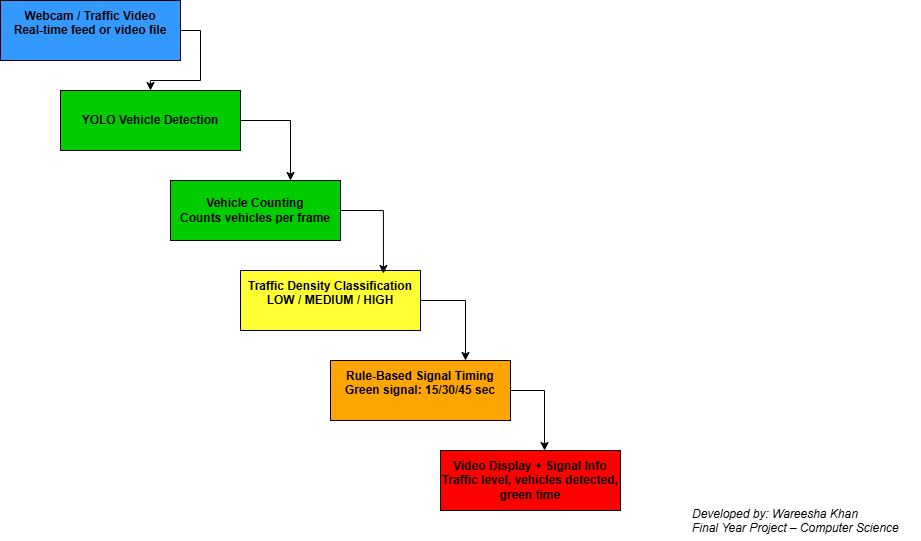

The diagram above was exported from draw.io. Its source (the exported page's mxGraphModel, read from the mxfile embedded in the PNG):
<mxGraphModel dx="872" dy="473" grid="1" gridSize="10" guides="1" tooltips="1" connect="1" arrows="1" fold="1" page="1" pageScale="1" pageWidth="850" pageHeight="1100" math="0" shadow="0">
  <root>
    <mxCell id="0" />
    <mxCell id="1" parent="0" />
    <mxCell id="fDKHXRbxHfVKxPpxel8q-12" edge="1" parent="1" source="fDKHXRbxHfVKxPpxel8q-2" style="edgeStyle=orthogonalEdgeStyle;rounded=0;orthogonalLoop=1;jettySize=auto;html=1;exitX=1;exitY=0.5;exitDx=0;exitDy=0;" target="fDKHXRbxHfVKxPpxel8q-3">
      <mxGeometry relative="1" as="geometry" />
    </mxCell>
    <mxCell id="fDKHXRbxHfVKxPpxel8q-2" parent="1" style="rounded=0;whiteSpace=wrap;html=1;fillColor=#3399FF;" value="&lt;div&gt;&lt;b&gt;Webcam / Traffic Video&lt;/b&gt;&lt;/div&gt;&lt;div&gt;&lt;b&gt;Real-time feed or video file&lt;/b&gt;&lt;/div&gt;&lt;div&gt;&lt;br&gt;&lt;/div&gt;" vertex="1">
      <mxGeometry height="60" width="180" x="10" y="10" as="geometry" />
    </mxCell>
    <mxCell id="fDKHXRbxHfVKxPpxel8q-3" parent="1" style="rounded=0;whiteSpace=wrap;html=1;fillColor=#00CC00;" value="&lt;b&gt;YOLO Vehicle Detection&lt;/b&gt;" vertex="1">
      <mxGeometry height="60" width="180" x="70" y="100" as="geometry" />
    </mxCell>
    <mxCell id="fDKHXRbxHfVKxPpxel8q-6" parent="1" style="rounded=0;whiteSpace=wrap;html=1;fillColor=#00CC00;" value="&lt;b&gt;Vehicle Counting&lt;/b&gt;&lt;div&gt;&lt;b&gt;Counts vehicles per frame&lt;/b&gt;&lt;/div&gt;" vertex="1">
      <mxGeometry height="60" width="170" x="180" y="190" as="geometry" />
    </mxCell>
    <mxCell id="fDKHXRbxHfVKxPpxel8q-15" edge="1" parent="1" source="fDKHXRbxHfVKxPpxel8q-7" style="edgeStyle=orthogonalEdgeStyle;rounded=0;orthogonalLoop=1;jettySize=auto;html=1;exitX=1;exitY=0.5;exitDx=0;exitDy=0;entryX=0.75;entryY=0;entryDx=0;entryDy=0;" target="fDKHXRbxHfVKxPpxel8q-8">
      <mxGeometry relative="1" as="geometry" />
    </mxCell>
    <mxCell id="fDKHXRbxHfVKxPpxel8q-7" parent="1" style="rounded=0;whiteSpace=wrap;html=1;fillColor=#FFFF33;" value="&lt;div&gt;&lt;b&gt;Traffic Density Classification&lt;/b&gt;&lt;/div&gt;&lt;div&gt;&lt;b&gt;LOW / MEDIUM / HIGH&lt;/b&gt;&lt;/div&gt;&lt;div&gt;&lt;br&gt;&lt;/div&gt;" vertex="1">
      <mxGeometry height="60" width="180" x="250" y="280" as="geometry" />
    </mxCell>
    <mxCell id="fDKHXRbxHfVKxPpxel8q-8" parent="1" style="rounded=0;whiteSpace=wrap;html=1;fillColor=#FFA500;" value="&lt;div&gt;&lt;b&gt;Rule-Based Signal Timing&lt;/b&gt;&lt;/div&gt;&lt;div&gt;&lt;b&gt;Green signal: 15/30/45 sec&lt;/b&gt;&lt;/div&gt;&lt;div&gt;&lt;br&gt;&lt;/div&gt;" vertex="1">
      <mxGeometry height="60" width="180" x="340" y="370" as="geometry" />
    </mxCell>
    <mxCell id="fDKHXRbxHfVKxPpxel8q-10" parent="1" style="rounded=0;whiteSpace=wrap;html=1;fillColor=#FF0000;" value="&lt;b&gt;Video Display + Signal Info&lt;br&gt;Traffic level, vehicles detected, green time&lt;/b&gt;" vertex="1">
      <mxGeometry height="60" width="180" x="450" y="460" as="geometry" />
    </mxCell>
    <mxCell id="fDKHXRbxHfVKxPpxel8q-13" edge="1" parent="1" source="fDKHXRbxHfVKxPpxel8q-3" style="edgeStyle=orthogonalEdgeStyle;rounded=0;orthogonalLoop=1;jettySize=auto;html=1;exitX=1;exitY=0.5;exitDx=0;exitDy=0;entryX=0.706;entryY=0;entryDx=0;entryDy=0;entryPerimeter=0;" target="fDKHXRbxHfVKxPpxel8q-6">
      <mxGeometry relative="1" as="geometry" />
    </mxCell>
    <mxCell id="fDKHXRbxHfVKxPpxel8q-14" edge="1" parent="1" source="fDKHXRbxHfVKxPpxel8q-6" style="edgeStyle=orthogonalEdgeStyle;rounded=0;orthogonalLoop=1;jettySize=auto;html=1;exitX=1;exitY=0.5;exitDx=0;exitDy=0;entryX=0.794;entryY=0.05;entryDx=0;entryDy=0;entryPerimeter=0;" target="fDKHXRbxHfVKxPpxel8q-7">
      <mxGeometry relative="1" as="geometry" />
    </mxCell>
    <mxCell id="fDKHXRbxHfVKxPpxel8q-16" edge="1" parent="1" source="fDKHXRbxHfVKxPpxel8q-8" style="edgeStyle=orthogonalEdgeStyle;rounded=0;orthogonalLoop=1;jettySize=auto;html=1;exitX=1;exitY=0.5;exitDx=0;exitDy=0;entryX=0.578;entryY=0;entryDx=0;entryDy=0;entryPerimeter=0;" target="fDKHXRbxHfVKxPpxel8q-10">
      <mxGeometry relative="1" as="geometry" />
    </mxCell>
    <mxCell id="fDKHXRbxHfVKxPpxel8q-20" parent="1" style="text;whiteSpace=wrap;fontStyle=2" value="Developed by: Wareesha Khan&#10;Final Year Project – Computer Science" vertex="1">
      <mxGeometry height="40" width="230" x="700" y="510" as="geometry" />
    </mxCell>
  </root>
</mxGraphModel>